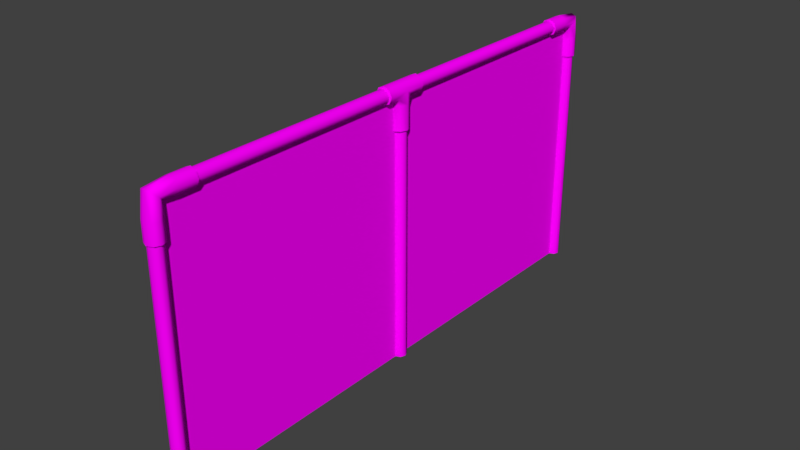 # Source: cerca.blend  (saved by Blender 2.79.0; exported with 4.5.12 LTS)
import bpy
from mathutils import Matrix  # noqa: F401  (used for matrix-valued properties, if any)

bpy.ops.wm.read_factory_settings(use_empty=True)
scene = bpy.context.scene
scene.name = 'Scene'

# ---- collections
col_collection_1 = bpy.data.collections.new('Collection 1'); scene.collection.children.link(col_collection_1)

# ---- images (referenced by path relative to the original .blend; pixels are not part of the script)
import os
ASSET_DIR = os.environ.get("B2B_ASSET_DIR", "")  # directory of the original .blend (textures are referenced by path, not embedded)
HERE = os.path.dirname(os.path.abspath(__file__))  # packed textures are extracted next to this script under _unpacked/

def load_image(name, relpath, width, height, colorspace="sRGB"):
    """Load a texture the original file referenced (path relative to the .blend, or extracted next to this script)."""
    p = next((c for c in (os.path.join(HERE, relpath), os.path.join(ASSET_DIR, relpath)) if relpath and os.path.exists(c)), "")
    if p:
        img = bpy.data.images.load(p, check_existing=True)
        img.name = name
    else:  # same state as the original file: an image datablock whose file is absent (Cycles renders it pink)
        img = bpy.data.images.new(name, width, height)
        img.source = "FILE"
        img.filepath = "//" + (relpath or name)
    img.colorspace_settings.name = colorspace
    return img
img_ao = load_image('AO', '', 512, 512, 'sRGB')

# ---- materials (node trees are filled in below, after node groups)
mat_material_001 = bpy.data.materials.new('Material.001')
mat_material_001.alpha_threshold = 0.0
mat_material_001.roughness = 0.5

# ---- material node trees
mat_material_001.use_nodes = True; mat_material_001.node_tree.nodes.clear()
_N = mat_material_001.node_tree.nodes; _L = mat_material_001.node_tree.links
n0 = _N.new('ShaderNodeOutputMaterial'); n0.name = 'Material Output'; n0.location = (300, 300)
n1 = _N.new('ShaderNodeBsdfDiffuse'); n1.name = 'Diffuse BSDF'; n1.location = (10, 300)
n2 = _N.new('ShaderNodeTexImage'); n2.name = 'Image Texture'; n2.location = (-180, 300)
n2.width = 140
n2.image = img_ao
_L.new(n1.outputs[0], n0.inputs[0])
_L.new(n2.outputs[0], n1.inputs[0])
n0.is_active_output = True

# ---- world
world_world = bpy.data.worlds.new('World'); scene.world = world_world
world_world.color = (0.05088, 0.05088, 0.05088)
world_world.use_sun_shadow = False
world_world.sun_shadow_jitter_overblur = 0.0
world_world.cycles.sampling_method = 'MANUAL'

# ---- meshes
me_cylinder_007 = bpy.data.meshes.new('Cylinder.007')
me_cylinder_007.from_pydata([(-8.625e-18, 0.1388, 0.8145), (0.07071, 0.1388, 0.5759), (0.1, 0.1388, 1.383e-08), (0.07071, 0.1388, -0.5759), (-8.742e-09, 0.1388, -0.8145), (-0.07071, 0.1388, -0.5759), (-0.1, 0.1388, 5.914e-08), (-0.07071, 0.1388, 0.5759), (-4.767e-18, 0.1, -0.8578), (4.767e-18, 0.1, 0.8252), (0.07071, 0.07071, 0.8252), (0.07071, 0.07071, -0.8578), (0.1, -4.371e-09, -0.01626), (-0.1, 1.192e-09, -0.01626), (-0.07071, 0.07071, 0.8252), (-0.07071, 0.07071, -0.8578), (-5.679e-20, 0.1, -1.986), (5.522e-20, 0.1, 1.986), (0.07071, 0.07071, -1.986), (0.07071, 0.07071, 1.986), (0.1, -4.371e-09, -1.986), (0.1, -4.371e-09, 1.986), (0.07071, -0.07071, -1.986), (0.07071, -0.07071, 1.986), (-8.742e-09, -0.1, -1.986), (-8.742e-09, -0.1, 1.986), (-0.07071, -0.07071, -1.986), (-0.07071, -0.07071, 1.986), (-0.1, 1.192e-09, -1.986), (-0.1, 1.192e-09, 1.986), (-0.07071, 0.07071, -1.986), (-0.07071, 0.07071, 1.986), (-6.902e-17, 0.4108, 0.8145), (0.07071, 0.4108, 0.5759), (0.1, 0.4108, 1.107e-07), (0.07071, 0.4108, -0.5759), (-8.742e-09, 0.4108, -0.8145), (-0.07071, 0.4108, -0.5759), (-0.1, 0.4108, 1.56e-07), (-0.07071, 0.4108, 0.5759), (4.653e-08, 0.435, 24.49), (4.641e-08, 0.09894, 21.77), (-0.0688, 0.435, 24.73), (-0.0688, 0.07044, 21.77), (-0.0973, 0.435, 25.29), (-0.0973, 0.001642, 21.77), (-0.0688, 0.435, 25.85), (-0.0688, -0.06716, 21.77), (3.803e-08, 0.435, 26.08), (3.79e-08, -0.09566, 21.77), (0.0688, 0.435, 25.85), (0.0688, -0.06716, 21.77), (0.0973, 0.435, 25.29), (0.0973, 0.001642, 21.77), (0.0688, 0.435, 24.73), (0.0688, 0.07044, 21.77), (2.783e-08, 0.2211, 24.49), (1.41e-08, 0.07829, 24.61), (2.77e-08, 0.09894, 23.51), (-0.0688, 0.07044, 23.51), (-0.0688, 0.05814, 24.77), (-0.0688, 0.2211, 24.73), (-0.0973, 0.001642, 23.51), (-0.0973, 0.009486, 25.17), (-0.0973, 0.2211, 25.29), (-0.0688, -0.06716, 23.51), (-0.0688, -0.03916, 25.57), (-0.0688, 0.2211, 25.85), (1.92e-08, -0.09566, 23.51), (-1.45e-09, -0.05931, 25.73), (1.932e-08, 0.2211, 26.08), (0.0688, -0.06716, 23.51), (0.0688, -0.03916, 25.57), (0.0688, 0.2211, 25.85), (0.0973, 0.001642, 23.51), (0.0973, 0.009486, 25.17), (0.0973, 0.2211, 25.29), (0.0688, 0.07044, 23.51), (0.0688, 0.05814, 24.77), (0.0688, 0.2211, 24.73), (4.653e-08, 0.435, 24.49), (4.641e-08, 0.09894, 21.77), (-0.0688, 0.435, 24.73), (-0.0688, 0.07044, 21.77), (-0.0973, 0.435, 25.29), (-0.0973, 0.001642, 21.77), (-0.0688, 0.435, 25.85), (-0.0688, -0.06716, 21.77), (3.803e-08, 0.435, 26.08), (3.79e-08, -0.09566, 21.77), (0.0688, 0.435, 25.85), (0.0688, -0.06716, 21.77), (0.0973, 0.435, 25.29), (0.0973, 0.001642, 21.77), (0.0688, 0.435, 24.73), (0.0688, 0.07044, 21.77), (1.397e-09, 0.08527, -2.0), (-5.68e-20, 0.1, -1.986), (9.313e-10, 0.08527, 2.0), (5.522e-20, 0.1, 1.986), (0.06029, 0.06029, -2.0), (0.07071, 0.07071, -1.986), (0.06029, 0.06029, 2.0), (0.07071, 0.07071, 1.986), (0.1, -4.371e-09, -1.986), (0.08527, -4.191e-09, -2.0), (0.08527, -2.328e-09, 2.0), (0.1, -4.371e-09, 1.986), (0.07071, -0.07071, -1.986), (0.06029, -0.06029, -2.0), (0.06029, -0.06029, 2.0), (0.07071, -0.07071, 1.986), (-8.742e-09, -0.1, -1.986), (-6.054e-09, -0.08527, -2.0), (-5.588e-09, -0.08527, 2.0), (-8.742e-09, -0.1, 1.986), (-0.07071, -0.07071, -1.986), (-0.06029, -0.06029, -2.0), (-0.06029, -0.06029, 2.0), (-0.07071, -0.07071, 1.986), (-0.1, 1.192e-09, -1.986), (-0.08527, 1.397e-09, -2.0), (-0.08527, 9.313e-10, 2.0), (-0.1, 1.192e-09, 1.986), (-0.06029, 0.06029, -2.0), (-0.07071, 0.07071, -1.986), (-0.06029, 0.06029, 2.0), (-0.07071, 0.07071, 1.986), (4.657e-09, 0.4244, 0.7666), (-6.902e-17, 0.4108, 0.8145), (0.0572, 0.4244, 0.5736), (0.07071, 0.4108, 0.5759), (0.08637, 0.4244, 1.157e-07), (0.1, 0.4108, 1.107e-07), (0.0572, 0.4244, -0.5736), (0.07071, 0.4108, -0.5759), (-4.657e-09, 0.4244, -0.7666), (-8.742e-09, 0.4108, -0.8145), (-0.0572, 0.4244, -0.5736), (-0.07071, 0.4108, -0.5759), (-0.08637, 0.4244, 1.608e-07), (-0.1, 0.4108, 1.56e-07), (-0.0572, 0.4244, 0.5736), (-0.07071, 0.4108, 0.5759), (-7.643e-16, 0.435, -24.49), (-6.912e-16, 0.09894, -21.77), (0.0688, 0.435, -24.73), (0.0688, 0.07044, -21.77), (0.0973, 0.435, -25.29), (0.0973, 0.001642, -21.77), (0.0688, 0.435, -25.85), (0.0688, -0.06716, -21.77), (-8.506e-09, 0.435, -26.08), (-8.506e-09, -0.09566, -21.77), (-0.0688, 0.435, -25.85), (-0.0688, -0.06716, -21.77), (-0.0973, 0.435, -25.29), (-0.0973, 0.001642, -21.77), (-0.0688, 0.435, -24.73), (-0.0688, 0.07044, -21.77), (-7.168e-16, 0.2211, -24.49), (-6.73e-16, 0.07829, -24.61), (-6.741e-16, 0.09894, -23.51), (0.0688, 0.07044, -23.51), (0.0688, 0.05814, -24.77), (0.0688, 0.2211, -24.73), (0.0973, 0.001642, -23.51), (0.0973, 0.009487, -25.17), (0.0973, 0.2211, -25.29), (0.0688, -0.06716, -23.51), (0.0688, -0.03916, -25.57), (0.0688, 0.2211, -25.85), (-8.506e-09, -0.09566, -23.51), (-8.506e-09, -0.05931, -25.73), (-8.506e-09, 0.2211, -26.08), (-0.0688, -0.06716, -23.51), (-0.0688, -0.03916, -25.57), (-0.0688, 0.2211, -25.85), (-0.0973, 0.001642, -23.51), (-0.0973, 0.009487, -25.17), (-0.0973, 0.2211, -25.29), (-0.0688, 0.07044, -23.51), (-0.0688, 0.05814, -24.77), (-0.0688, 0.2211, -24.73), (-7.643e-16, 0.435, -24.49), (-6.912e-16, 0.09894, -21.77), (0.0688, 0.435, -24.73), (0.0688, 0.07044, -21.77), (0.0973, 0.435, -25.29), (0.0973, 0.001642, -21.77), (0.0688, 0.435, -25.85), (0.0688, -0.06716, -21.77), (-8.506e-09, 0.435, -26.08), (-8.506e-09, -0.09566, -21.77), (-0.0688, 0.435, -25.85), (-0.0688, -0.06716, -21.77), (-0.0973, 0.435, -25.29), (-0.0973, 0.001642, -21.77), (-0.0688, 0.435, -24.73), (-0.0688, 0.07044, -21.77), (-1.361e-15, 3.105, -24.65), (-7.171e-16, 0.2024, -24.65), (0.05488, 3.105, -24.84), (0.05488, 0.2024, -24.84), (0.07762, 3.105, -25.29), (0.07762, 0.2024, -25.29), (0.05488, 3.105, -25.73), (0.05488, 0.2024, -25.73), (-6.785e-09, 3.105, -25.92), (-6.785e-09, 0.2024, -25.92), (-0.05488, 3.105, -25.73), (-0.05488, 0.2024, -25.73), (-0.07762, 3.105, -25.29), (-0.07762, 0.2024, -25.29), (-0.05488, 3.105, -24.84), (-0.05488, 0.2024, -24.84), (-3.063e-16, 0.07762, -23.88), (2.964e-16, 0.07762, 23.52), (0.05488, 0.05488, -23.88), (0.05488, 0.05488, 23.52), (0.07762, 1.192e-07, -23.88), (0.07762, 0.0, 23.52), (0.05488, -0.05488, -23.88), (0.05488, -0.05488, 23.52), (-6.785e-09, -0.07762, -23.88), (-6.785e-09, -0.07762, 23.52), (-0.05488, -0.05488, -23.88), (-0.05488, -0.05488, 23.52), (-0.07762, 1.192e-07, -23.88), (-0.07762, 0.0, 23.52), (-0.05488, 0.05488, -23.88), (-0.05488, 0.05488, 23.52), (1.723e-17, 3.105, 25.92), (6.593e-16, 0.2131, 25.92), (0.05488, 3.105, 25.73), (0.05488, 0.2131, 25.73), (0.07762, 3.105, 25.29), (0.07762, 0.2131, 25.29), (0.05488, 3.105, 24.84), (0.05488, 0.2131, 24.84), (-6.785e-09, 3.105, 24.65), (-6.785e-09, 0.2131, 24.65), (-0.05488, 3.105, 24.84), (-0.05488, 0.2131, 24.84), (-0.07762, 3.105, 25.29), (-0.07762, 0.2131, 25.29), (-0.05488, 3.105, 25.73), (-0.05488, 0.2131, 25.73), (-6.721e-16, 3.105, 0.6321), (1.723e-17, 0.0, 0.6321), (0.05488, 3.105, 0.447), (0.05488, 0.0, 0.447), (0.07762, 3.105, 1.907e-06), (0.07762, 0.0, 1.907e-06), (0.05488, 3.105, -0.447), (0.05488, 0.0, -0.447), (-6.785e-09, 3.105, -0.6321), (-6.785e-09, 0.0, -0.6321), (-0.05488, 3.105, -0.447), (-0.05488, 0.0, -0.447), (-0.07762, 3.105, 1.907e-06), (-0.07762, 0.0, 1.907e-06), (-0.05488, 3.105, 0.447), (-0.05488, 0.0, 0.447), (-3.447e-16, 3.105, -25.29), (-1.357e-07, 3.105, 25.29), (1.357e-07, 1.192e-07, -25.29), (-3.447e-16, -1.192e-07, 25.29)], [], [(23, 22, 20, 12, 21), (22, 23, 25, 24), (6, 13, 14, 7), (0, 9, 10, 1), (9, 17, 19, 10), (39, 7, 0, 32), (34, 2, 3, 35), (35, 3, 4, 36), (36, 4, 5, 37), (37, 5, 6, 38), (38, 6, 7, 39), (33, 1, 2, 34), (16, 8, 11, 18), (5, 15, 13, 6), (13, 29, 31, 14), (2, 12, 11, 3), (28, 13, 15, 30), (26, 27, 29, 13, 28), (24, 25, 27, 26), (4, 8, 15, 5), (7, 14, 9, 0), (10, 19, 21, 12), (1, 10, 12, 2), (14, 31, 17, 9), (3, 11, 8, 4), (30, 15, 8, 16), (18, 11, 12, 20), (32, 0, 1, 33), (58, 41, 43, 59), (59, 43, 45, 62), (62, 45, 47, 65), (65, 47, 49, 68), (68, 49, 51, 71), (71, 51, 53, 74), (74, 53, 55, 77), (77, 55, 41, 58), (54, 79, 56, 40), (79, 78, 57, 56), (78, 77, 58, 57), (52, 76, 79, 54), (76, 75, 78, 79), (75, 74, 77, 78), (50, 73, 76, 52), (73, 72, 75, 76), (72, 71, 74, 75), (48, 70, 73, 50), (70, 69, 72, 73), (69, 68, 71, 72), (46, 67, 70, 48), (67, 66, 69, 70), (66, 65, 68, 69), (44, 64, 67, 46), (64, 63, 66, 67), (63, 62, 65, 66), (42, 61, 64, 44), (61, 60, 63, 64), (60, 59, 62, 63), (40, 56, 61, 42), (56, 57, 60, 61), (57, 58, 59, 60), (81, 95, 93, 91, 89, 87, 85, 83), (82, 84, 86, 88, 90, 92, 94, 80), (98, 126, 122, 118, 114, 110, 106, 102), (130, 132, 134, 136, 138, 140, 142, 128), (100, 96, 97, 101), (98, 102, 103, 99), (105, 100, 101, 104), (102, 106, 107, 103), (109, 105, 104, 108), (106, 110, 111, 107), (113, 109, 108, 112), (110, 114, 115, 111), (117, 113, 112, 116), (114, 118, 119, 115), (121, 117, 116, 120), (118, 122, 123, 119), (124, 121, 120, 125), (122, 126, 127, 123), (96, 124, 125, 97), (126, 98, 99, 127), (130, 128, 129, 131), (132, 130, 131, 133), (134, 132, 133, 135), (136, 134, 135, 137), (138, 136, 137, 139), (140, 138, 139, 141), (142, 140, 141, 143), (128, 142, 143, 129), (100, 105, 109, 113, 117, 121, 124, 96), (162, 145, 147, 163), (163, 147, 149, 166), (166, 149, 151, 169), (169, 151, 153, 172), (172, 153, 155, 175), (175, 155, 157, 178), (178, 157, 159, 181), (181, 159, 145, 162), (158, 183, 160, 144), (183, 182, 161, 160), (182, 181, 162, 161), (156, 180, 183, 158), (180, 179, 182, 183), (179, 178, 181, 182), (154, 177, 180, 156), (177, 176, 179, 180), (176, 175, 178, 179), (152, 174, 177, 154), (174, 173, 176, 177), (173, 172, 175, 176), (150, 171, 174, 152), (171, 170, 173, 174), (170, 169, 172, 173), (148, 168, 171, 150), (168, 167, 170, 171), (167, 166, 169, 170), (146, 165, 168, 148), (165, 164, 167, 168), (164, 163, 166, 167), (144, 160, 165, 146), (160, 161, 164, 165), (161, 162, 163, 164), (185, 199, 197, 195, 193, 191, 189, 187), (186, 188, 190, 192, 194, 196, 198, 184), (200, 201, 203, 202), (202, 203, 205, 204), (204, 205, 207, 206), (206, 207, 209, 208), (208, 209, 211, 210), (210, 211, 213, 212), (212, 213, 215, 214), (214, 215, 201, 200), (216, 217, 219, 218), (218, 219, 221, 220), (220, 221, 223, 222), (222, 223, 225, 224), (224, 225, 227, 226), (226, 227, 229, 228), (228, 229, 231, 230), (230, 231, 217, 216), (232, 233, 235, 234), (234, 235, 237, 236), (236, 237, 239, 238), (238, 239, 241, 240), (240, 241, 243, 242), (242, 243, 245, 244), (244, 245, 247, 246), (246, 247, 233, 232), (248, 249, 251, 250), (250, 251, 253, 252), (252, 253, 255, 254), (254, 255, 257, 256), (256, 257, 259, 258), (258, 259, 261, 260), (260, 261, 263, 262), (262, 263, 249, 248), (264, 265, 267, 266)])
me_cylinder_007.polygons.foreach_set('use_smooth', [True] * 156)
_uv = me_cylinder_007.uv_layers.new(name='UVMap')
_uv.uv.foreach_set('vector', [0.2592, 0.7117, 0.2592, 0.7774, 0.2526, 0.7774, 0.2525, 0.745, 0.2525, 0.7117, 0.2592, 0.7774, 0.2592, 0.7117, 0.2659, 0.7117, 0.2659, 0.7774, 0.3173, 0.7444, 0.329, 0.7441, 0.3223, 0.7579, 0.3168, 0.7537, 0.2372, 0.7313, 0.239, 0.7308, 0.2458, 0.731, 0.2402, 0.7353, 0.239, 0.7308, 0.2399, 0.7117, 0.2462, 0.7117, 0.2458, 0.731, 0.294, 0.7534, 0.3168, 0.7537, 0.3138, 0.7576, 0.292, 0.7572, 0.2183, 0.7447, 0.2409, 0.7447, 0.2403, 0.754, 0.2174, 0.7538, 0.2174, 0.7538, 0.2403, 0.754, 0.2374, 0.758, 0.2155, 0.7576, 0.291, 0.7314, 0.3137, 0.731, 0.3166, 0.735, 0.2933, 0.7354, 0.2933, 0.7354, 0.3166, 0.735, 0.3173, 0.7444, 0.2948, 0.7444, 0.2948, 0.7444, 0.3173, 0.7444, 0.3168, 0.7537, 0.294, 0.7534, 0.2169, 0.7357, 0.2402, 0.7353, 0.2409, 0.7447, 0.2183, 0.7447, 0.2395, 0.7774, 0.2392, 0.7589, 0.2459, 0.7587, 0.2462, 0.7774, 0.3166, 0.735, 0.3223, 0.7303, 0.329, 0.7441, 0.3173, 0.7444, 0.329, 0.7441, 0.329, 0.7772, 0.3227, 0.7772, 0.3223, 0.7579, 0.2409, 0.7447, 0.2525, 0.745, 0.2459, 0.7587, 0.2403, 0.754, 0.329, 0.7116, 0.329, 0.7441, 0.3223, 0.7303, 0.3225, 0.7116, 0.3356, 0.7116, 0.3356, 0.7772, 0.329, 0.7772, 0.329, 0.7441, 0.329, 0.7116, 0.3423, 0.7116, 0.3423, 0.7772, 0.3356, 0.7772, 0.3356, 0.7116, 0.3137, 0.731, 0.3155, 0.7301, 0.3223, 0.7303, 0.3166, 0.735, 0.3168, 0.7537, 0.3223, 0.7579, 0.3156, 0.7582, 0.3138, 0.7576, 0.2458, 0.731, 0.2462, 0.7117, 0.2525, 0.7117, 0.2525, 0.745, 0.2402, 0.7353, 0.2458, 0.731, 0.2525, 0.745, 0.2409, 0.7447, 0.3223, 0.7579, 0.3227, 0.7772, 0.3161, 0.7772, 0.3156, 0.7582, 0.2403, 0.754, 0.2459, 0.7587, 0.2392, 0.7589, 0.2374, 0.758, 0.3225, 0.7116, 0.3223, 0.7303, 0.3155, 0.7301, 0.3161, 0.7116, 0.2462, 0.7774, 0.2459, 0.7587, 0.2525, 0.745, 0.2526, 0.7774, 0.2145, 0.7318, 0.2372, 0.7313, 0.2402, 0.7353, 0.2169, 0.7357, 0.117, 0.729, 0.117, 0.7121, 0.1255, 0.7121, 0.1255, 0.729, 0.1255, 0.729, 0.1255, 0.7121, 0.1339, 0.7121, 0.1339, 0.729, 0.1339, 0.729, 0.1339, 0.7121, 0.1424, 0.7121, 0.1424, 0.729, 0.1424, 0.729, 0.1424, 0.7121, 0.1508, 0.7121, 0.1508, 0.729, 0.1508, 0.729, 0.1508, 0.7121, 0.1593, 0.7121, 0.1593, 0.729, 0.1593, 0.729, 0.1593, 0.7121, 0.1677, 0.7121, 0.1677, 0.729, 0.1677, 0.729, 0.1677, 0.7121, 0.1761, 0.7121, 0.1761, 0.729, 0.1761, 0.729, 0.1761, 0.7121, 0.1846, 0.7121, 0.1846, 0.729, 0.1761, 0.7796, 0.1761, 0.7627, 0.1846, 0.7627, 0.1846, 0.7796, 0.1761, 0.7627, 0.1761, 0.7459, 0.1846, 0.7459, 0.1846, 0.7627, 0.1761, 0.7459, 0.1761, 0.729, 0.1846, 0.729, 0.1846, 0.7459, 0.1677, 0.7796, 0.1677, 0.7627, 0.1761, 0.7627, 0.1761, 0.7796, 0.1677, 0.7627, 0.1677, 0.7459, 0.1761, 0.7459, 0.1761, 0.7627, 0.1677, 0.7459, 0.1677, 0.729, 0.1761, 0.729, 0.1761, 0.7459, 0.1593, 0.7796, 0.1593, 0.7627, 0.1677, 0.7627, 0.1677, 0.7796, 0.1593, 0.7627, 0.1593, 0.7459, 0.1677, 0.7459, 0.1677, 0.7627, 0.1593, 0.7459, 0.1593, 0.729, 0.1677, 0.729, 0.1677, 0.7459, 0.1508, 0.7796, 0.1508, 0.7627, 0.1593, 0.7627, 0.1593, 0.7796, 0.1508, 0.7627, 0.1508, 0.7459, 0.1593, 0.7459, 0.1593, 0.7627, 0.1508, 0.7459, 0.1508, 0.729, 0.1593, 0.729, 0.1593, 0.7459, 0.1424, 0.7796, 0.1424, 0.7627, 0.1508, 0.7627, 0.1508, 0.7796, 0.1424, 0.7627, 0.1424, 0.7459, 0.1508, 0.7459, 0.1508, 0.7627, 0.1424, 0.7459, 0.1424, 0.729, 0.1508, 0.729, 0.1508, 0.7459, 0.1339, 0.7796, 0.1339, 0.7627, 0.1424, 0.7627, 0.1424, 0.7796, 0.1339, 0.7627, 0.1339, 0.7459, 0.1424, 0.7459, 0.1424, 0.7627, 0.1339, 0.7459, 0.1339, 0.729, 0.1424, 0.729, 0.1424, 0.7459, 0.1255, 0.7796, 0.1255, 0.7627, 0.1339, 0.7627, 0.1339, 0.7796, 0.1255, 0.7627, 0.1255, 0.7459, 0.1339, 0.7459, 0.1339, 0.7627, 0.1255, 0.7459, 0.1255, 0.729, 0.1339, 0.729, 0.1339, 0.7459, 0.117, 0.7796, 0.117, 0.7627, 0.1255, 0.7627, 0.1255, 0.7796, 0.117, 0.7627, 0.117, 0.7459, 0.1255, 0.7459, 0.1255, 0.7627, 0.117, 0.7459, 0.117, 0.729, 0.1255, 0.729, 0.1255, 0.7459, 0.4712, 0.7041, 0.4684, 0.7041, 0.4664, 0.7022, 0.4664, 0.6994, 0.4684, 0.6974, 0.4712, 0.6974, 0.4731, 0.6994, 0.4731, 0.7022, 0.4319, 0.7196, 0.4239, 0.7196, 0.4183, 0.714, 0.4183, 0.706, 0.4239, 0.7004, 0.4319, 0.7004, 0.4375, 0.706, 0.4375, 0.714, 0.4508, 0.7001, 0.4508, 0.7025, 0.4491, 0.7042, 0.4467, 0.7042, 0.445, 0.7024, 0.445, 0.7, 0.4467, 0.6983, 0.4491, 0.6983, 0.3787, 0.7078, 0.3728, 0.7019, 0.3645, 0.702, 0.3597, 0.7068, 0.3596, 0.7137, 0.3655, 0.7196, 0.3739, 0.7195, 0.3787, 0.7146, 0.4619, 0.7025, 0.4619, 0.7001, 0.4627, 0.6998, 0.4627, 0.7028, 0.4508, 0.7001, 0.4491, 0.6983, 0.4494, 0.6976, 0.4515, 0.6998, 0.4602, 0.7042, 0.4619, 0.7025, 0.4627, 0.7028, 0.4605, 0.7049, 0.4491, 0.6983, 0.4467, 0.6983, 0.4464, 0.6976, 0.4494, 0.6976, 0.4578, 0.7042, 0.4602, 0.7042, 0.4605, 0.7049, 0.4575, 0.7049, 0.4467, 0.6983, 0.445, 0.7, 0.4443, 0.6997, 0.4464, 0.6976, 0.4561, 0.7024, 0.4578, 0.7042, 0.4575, 0.7049, 0.4554, 0.7027, 0.445, 0.7, 0.445, 0.7024, 0.4443, 0.7027, 0.4443, 0.6997, 0.4562, 0.7, 0.4561, 0.7024, 0.4554, 0.7027, 0.4554, 0.6997, 0.445, 0.7024, 0.4467, 0.7042, 0.4464, 0.7049, 0.4443, 0.7027, 0.4578, 0.6983, 0.4562, 0.7, 0.4554, 0.6997, 0.4575, 0.6976, 0.4467, 0.7042, 0.4491, 0.7042, 0.4494, 0.7049, 0.4464, 0.7049, 0.4602, 0.6983, 0.4578, 0.6983, 0.4575, 0.6976, 0.4605, 0.6976, 0.4491, 0.7042, 0.4508, 0.7025, 0.4515, 0.7028, 0.4494, 0.7049, 0.4619, 0.7001, 0.4602, 0.6983, 0.4605, 0.6976, 0.4627, 0.6998, 0.4508, 0.7025, 0.4508, 0.7001, 0.4515, 0.6998, 0.4515, 0.7028, 0.3787, 0.7078, 0.3787, 0.7146, 0.3795, 0.7151, 0.3795, 0.7067, 0.3728, 0.7019, 0.3787, 0.7078, 0.3795, 0.7067, 0.3736, 0.7007, 0.3645, 0.702, 0.3728, 0.7019, 0.3736, 0.7007, 0.3651, 0.7007, 0.3597, 0.7068, 0.3645, 0.702, 0.3651, 0.7007, 0.3591, 0.7068, 0.3596, 0.7137, 0.3597, 0.7068, 0.3591, 0.7068, 0.3591, 0.7154, 0.3655, 0.7196, 0.3596, 0.7137, 0.3591, 0.7154, 0.3651, 0.7214, 0.3739, 0.7195, 0.3655, 0.7196, 0.3651, 0.7214, 0.3735, 0.7213, 0.3787, 0.7146, 0.3739, 0.7195, 0.3735, 0.7213, 0.3795, 0.7151, 0.4619, 0.7025, 0.4602, 0.7042, 0.4578, 0.7042, 0.4561, 0.7024, 0.4562, 0.7, 0.4578, 0.6983, 0.4602, 0.6983, 0.4619, 0.7001, 0.01648, 0.729, 0.01648, 0.7121, 0.02493, 0.7121, 0.02493, 0.729, 0.02493, 0.729, 0.02493, 0.7121, 0.03337, 0.7121, 0.03337, 0.729, 0.03337, 0.729, 0.03337, 0.7121, 0.04182, 0.7121, 0.04182, 0.729, 0.04182, 0.729, 0.04182, 0.7121, 0.05027, 0.7121, 0.05027, 0.729, 0.05027, 0.729, 0.05027, 0.7121, 0.05871, 0.7121, 0.05871, 0.729, 0.05871, 0.729, 0.05871, 0.7121, 0.06716, 0.7121, 0.06716, 0.729, 0.06716, 0.729, 0.06716, 0.7121, 0.07561, 0.7121, 0.07561, 0.729, 0.07561, 0.729, 0.07561, 0.7121, 0.08405, 0.7121, 0.08405, 0.729, 0.07561, 0.7796, 0.07561, 0.7627, 0.08405, 0.7627, 0.08405, 0.7796, 0.07561, 0.7627, 0.07561, 0.7459, 0.08405, 0.7459, 0.08405, 0.7627, 0.07561, 0.7459, 0.07561, 0.729, 0.08405, 0.729, 0.08405, 0.7459, 0.06716, 0.7796, 0.06716, 0.7627, 0.07561, 0.7627, 0.07561, 0.7796, 0.06716, 0.7627, 0.06716, 0.7459, 0.07561, 0.7459, 0.07561, 0.7627, 0.06716, 0.7459, 0.06716, 0.729, 0.07561, 0.729, 0.07561, 0.7459, 0.05871, 0.7796, 0.05871, 0.7627, 0.06716, 0.7627, 0.06716, 0.7796, 0.05871, 0.7627, 0.05871, 0.7459, 0.06716, 0.7459, 0.06716, 0.7627, 0.05871, 0.7459, 0.05871, 0.729, 0.06716, 0.729, 0.06716, 0.7459, 0.05027, 0.7796, 0.05027, 0.7627, 0.05871, 0.7627, 0.05871, 0.7796, 0.05027, 0.7627, 0.05027, 0.7459, 0.05871, 0.7459, 0.05871, 0.7627, 0.05027, 0.7459, 0.05027, 0.729, 0.05871, 0.729, 0.05871, 0.7459, 0.04182, 0.7796, 0.04182, 0.7627, 0.05027, 0.7627, 0.05027, 0.7796, 0.04182, 0.7627, 0.04182, 0.7459, 0.05027, 0.7459, 0.05027, 0.7627, 0.04182, 0.7459, 0.04182, 0.729, 0.05027, 0.729, 0.05027, 0.7459, 0.03337, 0.7796, 0.03337, 0.7627, 0.04182, 0.7627, 0.04182, 0.7796, 0.03337, 0.7627, 0.03337, 0.7459, 0.04182, 0.7459, 0.04182, 0.7627, 0.03337, 0.7459, 0.03337, 0.729, 0.04182, 0.729, 0.04182, 0.7459, 0.02493, 0.7796, 0.02493, 0.7627, 0.03337, 0.7627, 0.03337, 0.7796, 0.02493, 0.7627, 0.02493, 0.7459, 0.03337, 0.7459, 0.03337, 0.7627, 0.02493, 0.7459, 0.02493, 0.729, 0.03337, 0.729, 0.03337, 0.7459, 0.01648, 0.7796, 0.01648, 0.7627, 0.02493, 0.7627, 0.02493, 0.7796, 0.01648, 0.7627, 0.01648, 0.7459, 0.02493, 0.7459, 0.02493, 0.7627, 0.01648, 0.7459, 0.01648, 0.729, 0.02493, 0.729, 0.02493, 0.7459, 0.4815, 0.7041, 0.4787, 0.7041, 0.4768, 0.7022, 0.4768, 0.6994, 0.4787, 0.6974, 0.4815, 0.6974, 0.4835, 0.6994, 0.4835, 0.7022, 0.403, 0.7196, 0.3951, 0.7196, 0.3894, 0.714, 0.3894, 0.706, 0.3951, 0.7004, 0.403, 0.7004, 0.4086, 0.706, 0.4086, 0.714, 0.7747, 0.7585, 0.7747, 0.4853, 0.7795, 0.4853, 0.7795, 0.7585, 0.7795, 0.7585, 0.7795, 0.4853, 0.7843, 0.4853, 0.7843, 0.7585, 0.7843, 0.7585, 0.7843, 0.4853, 0.789, 0.4853, 0.789, 0.7585, 0.789, 0.7585, 0.789, 0.4853, 0.7938, 0.4853, 0.7938, 0.7585, 0.7938, 0.7585, 0.7938, 0.4853, 0.7986, 0.4853, 0.7986, 0.7585, 0.7986, 0.7585, 0.7986, 0.4853, 0.8033, 0.4853, 0.8033, 0.7585, 0.8033, 0.7585, 0.8033, 0.4853, 0.8081, 0.4853, 0.8081, 0.7585, 0.8081, 0.7585, 0.8081, 0.4853, 0.8129, 0.4853, 0.8129, 0.7585, 0.7071, 0.8372, 0.7071, 0.1628, 0.7129, 0.1628, 0.7129, 0.8372, 0.7129, 0.8372, 0.7129, 0.1628, 0.7188, 0.1628, 0.7188, 0.8372, 0.7188, 0.8372, 0.7188, 0.1628, 0.7246, 0.1628, 0.7246, 0.8372, 0.7246, 0.8372, 0.7246, 0.1628, 0.7305, 0.1628, 0.7305, 0.8372, 0.7305, 0.8372, 0.7305, 0.1628, 0.7363, 0.1628, 0.7363, 0.8372, 0.7363, 0.8372, 0.7363, 0.1628, 0.7422, 0.1628, 0.7422, 0.8372, 0.7422, 0.8372, 0.7422, 0.1628, 0.748, 0.1628, 0.748, 0.8372, 0.748, 0.8372, 0.748, 0.1628, 0.7539, 0.1628, 0.7539, 0.8372, 0.8316, 0.7579, 0.8316, 0.4852, 0.8364, 0.4852, 0.8364, 0.7579, 0.8364, 0.7579, 0.8364, 0.4852, 0.8411, 0.4852, 0.8411, 0.7579, 0.8411, 0.7579, 0.8411, 0.4852, 0.8459, 0.4852, 0.8459, 0.7579, 0.8459, 0.7579, 0.8459, 0.4852, 0.8507, 0.4852, 0.8507, 0.7579, 0.8507, 0.7579, 0.8507, 0.4852, 0.8554, 0.4852, 0.8554, 0.7579, 0.8554, 0.7579, 0.8554, 0.4852, 0.8602, 0.4852, 0.8602, 0.7579, 0.8602, 0.7579, 0.8602, 0.4852, 0.8649, 0.4852, 0.8649, 0.7579, 0.8649, 0.7579, 0.8649, 0.4852, 0.8697, 0.4852, 0.8697, 0.7579, 0.775, 0.3509, 0.775, 0.06832, 0.78, 0.06832, 0.78, 0.3509, 0.78, 0.3509, 0.78, 0.06832, 0.7849, 0.06832, 0.7849, 0.3509, 0.7849, 0.3509, 0.7849, 0.06832, 0.7898, 0.06832, 0.7898, 0.3509, 0.7898, 0.3509, 0.7898, 0.06832, 0.7948, 0.06832, 0.7948, 0.3509, 0.7948, 0.3509, 0.7948, 0.06832, 0.7997, 0.06832, 0.7997, 0.3509, 0.7997, 0.3509, 0.7997, 0.06832, 0.8046, 0.06832, 0.8046, 0.3509, 0.8046, 0.3509, 0.8046, 0.06832, 0.8096, 0.06832, 0.8096, 0.3509, 0.8096, 0.3509, 0.8096, 0.06832, 0.8145, 0.06832, 0.8145, 0.3509, 0.6593, 0.6692, 0.03627, 0.6692, 0.03627, 0.04612, 0.6593, 0.04612])
me_cylinder_007.materials.append(mat_material_001)
me_cylinder_007.use_remesh_preserve_volume = False
me_cylinder_007.use_remesh_preserve_attributes = False
me_cylinder_007.use_mirror_vertex_groups = False
me_cylinder_007.update()

# ---- objects
ob_cylinder_006 = bpy.data.objects.new('Cylinder.006', me_cylinder_007)

# ---- transforms, parenting, visibility, modifiers, constraints
ob_cylinder_006.location = (0.0, 0.0, 4.0)
ob_cylinder_006.rotation_euler = (-1.571, -2.22e-16, 2.22e-16)
ob_cylinder_006.scale = (1.288, 1.288, 0.1582)
ob_cylinder_006.lineart.crease_threshold = 0.0

# ---- collection membership
col_collection_1.objects.link(ob_cylinder_006)

# ---- scene / render settings (as saved in the file)
scene.frame_start = 1; scene.frame_end = 250; scene.frame_set(1)
scene.render.engine = 'CYCLES'
scene.render.resolution_percentage = 50
scene.render.dither_intensity = 0.0
scene.cycles.use_denoising = False
scene.cycles.samples = 128
scene.cycles.sampling_pattern = 'TABULATED_SOBOL'
scene.cycles.use_adaptive_sampling = False
scene.cycles.use_light_tree = False
scene.cycles.blur_glossy = 0.0
scene.cycles.sample_clamp_indirect = 0.0
scene.cycles.bake_type = 'AO'
scene.view_settings.view_transform = 'Standard'
bpy.context.view_layer.update()

# ---- added for rendering (the .blend has no active camera and no usable light): camera, sun
cam_auto = bpy.data.cameras.new('AutoCamera')
cam_auto.lens = 50.0
cam_auto.sensor_width = 36.0
cam_auto.clip_end = 1000.0
ob_auto_camera = bpy.data.objects.new('AutoCamera', cam_auto)
scene.collection.objects.link(ob_auto_camera)
ob_auto_camera.location = (8.53958, -10.2475, 8.89608)
ob_auto_camera.rotation_euler = (1.09748, -7.21219e-08, 0.694738)
scene.camera = ob_auto_camera
light_auto_sun = bpy.data.lights.new('AutoSun', 'SUN')
light_auto_sun.energy = 3.0
light_auto_sun.angle = 0.0523599
ob_auto_sun = bpy.data.objects.new('AutoSun', light_auto_sun)
scene.collection.objects.link(ob_auto_sun)
ob_auto_sun.rotation_euler = (0.872665, 0.174533, 0.523599)
bpy.context.view_layer.update()
